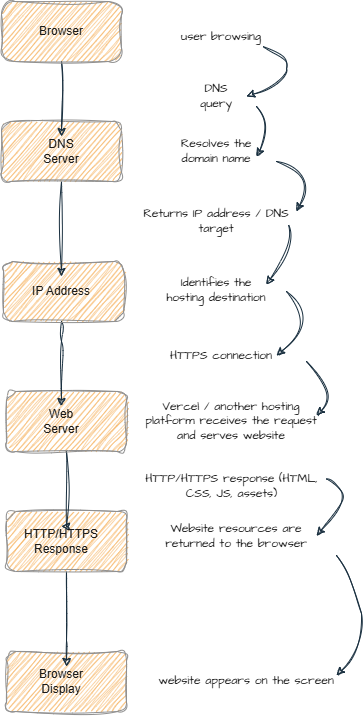

The diagram above was exported from draw.io. Its source (the exported page's mxGraphModel, read from the mxfile embedded in the PNG):
<mxGraphModel dx="1030" dy="658" grid="1" gridSize="10" guides="1" tooltips="1" connect="1" arrows="1" fold="1" page="1" pageScale="1" pageWidth="850" pageHeight="1100" math="0" shadow="0">
  <root>
    <mxCell id="0" />
    <mxCell id="1" parent="0" />
    <mxCell id="vvrTgWPq7AAPozYiWcEW-28" parent="1" style="rounded=1;whiteSpace=wrap;html=1;roundedPerimeter=1;strokeColor=#909090;fontColor=#1A1A1A;fillColor=#F5AB50;sketch=1;curveFitting=1;jiggle=2;labelBackgroundColor=none;" value="" vertex="1">
      <mxGeometry height="60" width="120" x="370" y="700" as="geometry" />
    </mxCell>
    <mxCell id="vvrTgWPq7AAPozYiWcEW-34" edge="1" parent="1" source="vvrTgWPq7AAPozYiWcEW-27" style="edgeStyle=orthogonalEdgeStyle;rounded=0;orthogonalLoop=1;jettySize=auto;html=1;strokeColor=#182E3E;defaultLabelBackgroundColor=page;sketch=1;curveFitting=1;jiggle=2;fontColor=default;" target="vvrTgWPq7AAPozYiWcEW-17" value="">
      <mxGeometry relative="1" as="geometry">
        <Array as="points">
          <mxPoint x="430" y="690" />
          <mxPoint x="430" y="690" />
        </Array>
      </mxGeometry>
    </mxCell>
    <mxCell id="vvrTgWPq7AAPozYiWcEW-27" parent="1" style="rounded=1;whiteSpace=wrap;html=1;roundedPerimeter=1;strokeColor=#909090;fontColor=#1A1A1A;fillColor=#F5AB50;sketch=1;curveFitting=1;jiggle=2;labelBackgroundColor=none;" value="" vertex="1">
      <mxGeometry height="60" width="120" x="370" y="560" as="geometry" />
    </mxCell>
    <mxCell id="vvrTgWPq7AAPozYiWcEW-33" edge="1" parent="1" style="edgeStyle=orthogonalEdgeStyle;rounded=0;orthogonalLoop=1;jettySize=auto;html=1;strokeColor=#182E3E;defaultLabelBackgroundColor=page;sketch=1;curveFitting=1;jiggle=2;fontColor=default;" value="">
      <mxGeometry relative="1" as="geometry">
        <Array as="points">
          <mxPoint x="430" y="575" />
        </Array>
        <mxPoint x="430" y="499.9999999999999" as="sourcePoint" />
        <mxPoint x="425" y="575" as="targetPoint" />
      </mxGeometry>
    </mxCell>
    <mxCell id="vvrTgWPq7AAPozYiWcEW-26" parent="1" style="rounded=1;whiteSpace=wrap;html=1;roundedPerimeter=1;strokeColor=#909090;fontColor=#1A1A1A;fillColor=#F5AB50;sketch=1;curveFitting=1;jiggle=2;labelBackgroundColor=none;" value="" vertex="1">
      <mxGeometry height="60" width="120" x="370" y="440" as="geometry" />
    </mxCell>
    <mxCell id="vvrTgWPq7AAPozYiWcEW-32" edge="1" parent="1" source="vvrTgWPq7AAPozYiWcEW-25" style="edgeStyle=orthogonalEdgeStyle;rounded=0;orthogonalLoop=1;jettySize=auto;html=1;strokeColor=#182E3E;defaultLabelBackgroundColor=page;sketch=1;curveFitting=1;jiggle=2;fontColor=default;" target="vvrTgWPq7AAPozYiWcEW-13" value="">
      <mxGeometry relative="1" x="0.0115" as="geometry">
        <Array as="points">
          <mxPoint x="425" y="390" />
          <mxPoint x="425" y="390" />
        </Array>
      </mxGeometry>
    </mxCell>
    <mxCell id="vvrTgWPq7AAPozYiWcEW-25" parent="1" style="rounded=1;whiteSpace=wrap;html=1;roundedPerimeter=1;strokeColor=#909090;fontColor=#1A1A1A;fillColor=#F5AB50;sketch=1;curveFitting=1;jiggle=2;labelBackgroundColor=none;" value="" vertex="1">
      <mxGeometry height="60" width="120" x="367" y="310" as="geometry" />
    </mxCell>
    <mxCell id="vvrTgWPq7AAPozYiWcEW-30" edge="1" parent="1" source="vvrTgWPq7AAPozYiWcEW-24" style="edgeStyle=orthogonalEdgeStyle;rounded=0;orthogonalLoop=1;jettySize=auto;html=1;strokeColor=#182E3E;defaultLabelBackgroundColor=page;sketch=1;curveFitting=1;jiggle=2;fontColor=default;" target="vvrTgWPq7AAPozYiWcEW-12" value="">
      <mxGeometry relative="1" as="geometry" />
    </mxCell>
    <mxCell id="vvrTgWPq7AAPozYiWcEW-24" parent="1" style="rounded=1;whiteSpace=wrap;html=1;roundedPerimeter=1;strokeColor=#909090;fontColor=#1A1A1A;fillColor=#F5AB50;sketch=1;curveFitting=1;jiggle=2;labelBackgroundColor=none;" value="" vertex="1">
      <mxGeometry height="60" width="120" x="365" y="170" as="geometry" />
    </mxCell>
    <mxCell id="vvrTgWPq7AAPozYiWcEW-29" edge="1" parent="1" source="vvrTgWPq7AAPozYiWcEW-23" style="edgeStyle=orthogonalEdgeStyle;rounded=0;orthogonalLoop=1;jettySize=auto;html=1;strokeColor=#182E3E;defaultLabelBackgroundColor=page;sketch=1;curveFitting=1;jiggle=2;fontColor=default;" target="vvrTgWPq7AAPozYiWcEW-11" value="">
      <mxGeometry relative="1" as="geometry" />
    </mxCell>
    <mxCell id="vvrTgWPq7AAPozYiWcEW-23" parent="1" style="rounded=1;whiteSpace=wrap;html=1;roundedPerimeter=1;strokeColor=#909090;fontColor=#1A1A1A;fillColor=#F5AB50;arcSize=22;sketch=1;curveFitting=1;jiggle=2;labelBackgroundColor=none;" value="" vertex="1">
      <mxGeometry height="60" width="120" x="365" y="50" as="geometry" />
    </mxCell>
    <mxCell id="vvrTgWPq7AAPozYiWcEW-10" parent="1" style="text;html=1;whiteSpace=wrap;strokeColor=none;fillColor=none;align=center;verticalAlign=middle;rounded=1;labelBackgroundColor=none;roundedPerimeter=1;fontColor=#1A1A1A;sketch=1;curveFitting=1;jiggle=2;" value="Browser" vertex="1">
      <mxGeometry height="30" width="60" x="395" y="65" as="geometry" />
    </mxCell>
    <mxCell id="vvrTgWPq7AAPozYiWcEW-11" parent="1" style="text;html=1;whiteSpace=wrap;strokeColor=none;fillColor=none;align=center;verticalAlign=middle;rounded=1;labelBackgroundColor=none;roundedPerimeter=1;fontColor=#1A1A1A;sketch=1;curveFitting=1;jiggle=2;" value="DNS Server" vertex="1">
      <mxGeometry height="30" width="60" x="395" y="185" as="geometry" />
    </mxCell>
    <mxCell id="vvrTgWPq7AAPozYiWcEW-12" parent="1" style="text;html=1;whiteSpace=wrap;strokeColor=none;fillColor=none;align=center;verticalAlign=middle;rounded=1;labelBackgroundColor=none;roundedPerimeter=1;fontColor=#1A1A1A;sketch=1;curveFitting=1;jiggle=2;" value="IP Address" vertex="1">
      <mxGeometry height="30" width="60" x="395" y="325" as="geometry" />
    </mxCell>
    <mxCell id="vvrTgWPq7AAPozYiWcEW-13" parent="1" style="text;html=1;whiteSpace=wrap;strokeColor=none;fillColor=none;align=center;verticalAlign=middle;rounded=1;labelBackgroundColor=none;roundedPerimeter=1;fontColor=#1A1A1A;sketch=1;curveFitting=1;jiggle=2;" value="Web Server" vertex="1">
      <mxGeometry height="30" width="60" x="395" y="455" as="geometry" />
    </mxCell>
    <mxCell id="vvrTgWPq7AAPozYiWcEW-14" parent="1" style="text;html=1;whiteSpace=wrap;strokeColor=none;fillColor=none;align=center;verticalAlign=middle;rounded=1;labelBackgroundColor=none;roundedPerimeter=1;fontColor=#1A1A1A;sketch=1;curveFitting=1;jiggle=2;" value="HTTP/HTTPS Response" vertex="1">
      <mxGeometry height="30" width="60" x="395" y="575" as="geometry" />
    </mxCell>
    <mxCell id="vvrTgWPq7AAPozYiWcEW-17" parent="1" style="text;html=1;whiteSpace=wrap;strokeColor=none;fillColor=none;align=center;verticalAlign=middle;rounded=1;labelBackgroundColor=none;roundedPerimeter=1;fontColor=#1A1A1A;sketch=1;curveFitting=1;jiggle=2;" value="Browser Display" vertex="1">
      <mxGeometry height="30" width="60" x="395" y="715" as="geometry" />
    </mxCell>
    <UserObject label="&lt;div&gt;&lt;p&gt;&lt;span&gt;user browsing&lt;/span&gt;&lt;/p&gt;&lt;/div&gt;&lt;div&gt;&lt;p&gt;&lt;/p&gt;&lt;/div&gt;" id="vvrTgWPq7AAPozYiWcEW-36">
      <mxCell parent="1" style="text;whiteSpace=wrap;html=1;fontFamily=Architects Daughter;fontSource=https%3A%2F%2Ffonts.googleapis.com%2Fcss%3Ffamily%3DArchitects%2BDaughter;fontColor=#1A1A1A;align=center;" vertex="1">
        <mxGeometry height="35" width="150" x="510" y="60" as="geometry" />
      </mxCell>
    </UserObject>
    <mxCell id="vvrTgWPq7AAPozYiWcEW-37" parent="1" style="text;html=1;whiteSpace=wrap;strokeColor=none;fillColor=none;align=center;verticalAlign=middle;rounded=0;fontFamily=Architects Daughter;fontSource=https%3A%2F%2Ffonts.googleapis.com%2Fcss%3Ffamily%3DArchitects%2BDaughter;fontColor=#1A1A1A;" value="DNS query" vertex="1">
      <mxGeometry height="30" width="60" x="550" y="130" as="geometry" />
    </mxCell>
    <mxCell id="vvrTgWPq7AAPozYiWcEW-38" parent="1" style="text;html=1;whiteSpace=wrap;strokeColor=none;fillColor=none;align=center;verticalAlign=middle;rounded=0;fontFamily=Architects Daughter;fontSource=https%3A%2F%2Ffonts.googleapis.com%2Fcss%3Ffamily%3DArchitects%2BDaughter;fontColor=#1A1A1A;" value="Resolves the domain name" vertex="1">
      <mxGeometry height="30" width="100" x="530" y="185" as="geometry" />
    </mxCell>
    <mxCell id="vvrTgWPq7AAPozYiWcEW-39" parent="1" style="text;html=1;whiteSpace=wrap;strokeColor=none;fillColor=none;align=center;verticalAlign=middle;rounded=0;fontFamily=Architects Daughter;fontSource=https%3A%2F%2Ffonts.googleapis.com%2Fcss%3Ffamily%3DArchitects%2BDaughter;fontColor=#1A1A1A;" value="Returns IP address / DNS target" vertex="1">
      <mxGeometry height="19" width="160" x="500" y="260" as="geometry" />
    </mxCell>
    <mxCell id="vvrTgWPq7AAPozYiWcEW-40" parent="1" style="text;html=1;whiteSpace=wrap;strokeColor=none;fillColor=none;align=center;verticalAlign=middle;rounded=0;fontFamily=Architects Daughter;fontSource=https%3A%2F%2Ffonts.googleapis.com%2Fcss%3Ffamily%3DArchitects%2BDaughter;fontColor=#1A1A1A;" value="Identifies the hosting destination" vertex="1">
      <mxGeometry height="30" width="110" x="525" y="324" as="geometry" />
    </mxCell>
    <mxCell id="vvrTgWPq7AAPozYiWcEW-41" parent="1" style="text;html=1;whiteSpace=wrap;strokeColor=none;fillColor=none;align=center;verticalAlign=middle;rounded=0;fontFamily=Architects Daughter;fontSource=https%3A%2F%2Ffonts.googleapis.com%2Fcss%3Ffamily%3DArchitects%2BDaughter;fontColor=#1A1A1A;" value="HTTPS connection" vertex="1">
      <mxGeometry height="30" width="110" x="530" y="390" as="geometry" />
    </mxCell>
    <mxCell id="vvrTgWPq7AAPozYiWcEW-42" parent="1" style="text;html=1;whiteSpace=wrap;strokeColor=none;fillColor=none;align=center;verticalAlign=middle;rounded=0;fontFamily=Architects Daughter;fontSource=https%3A%2F%2Ffonts.googleapis.com%2Fcss%3Ffamily%3DArchitects%2BDaughter;fontColor=#1A1A1A;" value="&lt;div&gt;&lt;p&gt;Vercel / another hosting platform receives the request and serves website&lt;/p&gt;&lt;/div&gt;&lt;div&gt;&lt;p&gt;&lt;/p&gt;&lt;/div&gt;" vertex="1">
      <mxGeometry height="30" width="190" x="500" y="455" as="geometry" />
    </mxCell>
    <mxCell id="vvrTgWPq7AAPozYiWcEW-43" parent="1" style="text;html=1;whiteSpace=wrap;strokeColor=none;fillColor=none;align=center;verticalAlign=middle;rounded=0;fontFamily=Architects Daughter;fontSource=https%3A%2F%2Ffonts.googleapis.com%2Fcss%3Ffamily%3DArchitects%2BDaughter;fontColor=#1A1A1A;" value="&lt;div&gt;&lt;p&gt;HTTP/HTTPS response (HTML, CSS, JS, assets)&lt;/p&gt;&lt;/div&gt;&lt;div&gt;&lt;p&gt;&lt;/p&gt;&lt;/div&gt;" vertex="1">
      <mxGeometry height="30" width="189" x="500.5" y="520" as="geometry" />
    </mxCell>
    <mxCell id="vvrTgWPq7AAPozYiWcEW-44" parent="1" style="text;html=1;whiteSpace=wrap;strokeColor=none;fillColor=none;align=center;verticalAlign=middle;rounded=0;fontFamily=Architects Daughter;fontSource=https%3A%2F%2Ffonts.googleapis.com%2Fcss%3Ffamily%3DArchitects%2BDaughter;fontColor=#1A1A1A;" value="Website resources are returned to the browser" vertex="1">
      <mxGeometry height="30" width="160" x="520" y="570" as="geometry" />
    </mxCell>
    <mxCell id="vvrTgWPq7AAPozYiWcEW-45" parent="1" style="text;html=1;whiteSpace=wrap;strokeColor=none;fillColor=none;align=center;verticalAlign=middle;rounded=0;fontFamily=Architects Daughter;fontSource=https%3A%2F%2Ffonts.googleapis.com%2Fcss%3Ffamily%3DArchitects%2BDaughter;fontColor=#1A1A1A;" value="website appears on the screen" vertex="1">
      <mxGeometry height="30" width="200" x="510" y="715" as="geometry" />
    </mxCell>
    <mxCell id="vvrTgWPq7AAPozYiWcEW-49" edge="1" parent="1" source="vvrTgWPq7AAPozYiWcEW-36" style="curved=1;curveGeometry=1;endArrow=classic;html=1;rounded=0;sketch=1;hachureGap=4;jiggle=2;curveFitting=1;strokeColor=#182E3E;fontFamily=Architects Daughter;fontSource=https%3A%2F%2Ffonts.googleapis.com%2Fcss%3Ffamily%3DArchitects%2BDaughter;fontColor=#1A1A1A;defaultLabelBackgroundColor=page;entryX=1;entryY=0.5;entryDx=0;entryDy=0;" target="vvrTgWPq7AAPozYiWcEW-37" value="">
      <mxGeometry height="50" relative="1" width="50" x="-0.4527" as="geometry">
        <Array as="points">
          <mxPoint x="650" y="105" />
          <mxPoint x="650" y="130" />
        </Array>
        <mxPoint x="710" y="80" as="sourcePoint" />
        <mxPoint x="680" y="45" as="targetPoint" />
      </mxGeometry>
    </mxCell>
    <mxCell id="vvrTgWPq7AAPozYiWcEW-50" edge="1" parent="1" style="curved=1;curveGeometry=1;endArrow=classic;html=1;rounded=0;sketch=1;hachureGap=4;jiggle=2;curveFitting=1;strokeColor=#182E3E;fontFamily=Architects Daughter;fontSource=https%3A%2F%2Ffonts.googleapis.com%2Fcss%3Ffamily%3DArchitects%2BDaughter;fontColor=#1A1A1A;defaultLabelBackgroundColor=page;entryX=1;entryY=0.5;entryDx=0;entryDy=0;" value="">
      <mxGeometry height="50" relative="1" width="50" x="-0.1579" as="geometry">
        <Array as="points">
          <mxPoint x="640" y="170" />
        </Array>
        <mxPoint x="620" y="155" as="sourcePoint" />
        <mxPoint x="620" y="205" as="targetPoint" />
      </mxGeometry>
    </mxCell>
    <mxCell id="vvrTgWPq7AAPozYiWcEW-51" edge="1" parent="1" style="curved=1;curveGeometry=1;endArrow=classic;html=1;rounded=0;sketch=1;hachureGap=4;jiggle=2;curveFitting=1;strokeColor=#182E3E;fontFamily=Architects Daughter;fontSource=https%3A%2F%2Ffonts.googleapis.com%2Fcss%3Ffamily%3DArchitects%2BDaughter;fontColor=#1A1A1A;defaultLabelBackgroundColor=page;entryX=1;entryY=0.5;entryDx=0;entryDy=0;" value="">
      <mxGeometry height="50" relative="1" width="50" x="-0.0467" as="geometry">
        <Array as="points">
          <mxPoint x="680" y="370" />
        </Array>
        <mxPoint x="650" y="340" as="sourcePoint" />
        <mxPoint x="640" y="404" as="targetPoint" />
      </mxGeometry>
    </mxCell>
    <mxCell id="vvrTgWPq7AAPozYiWcEW-52" edge="1" parent="1" source="vvrTgWPq7AAPozYiWcEW-39" style="curved=1;curveGeometry=1;endArrow=classic;html=1;rounded=0;sketch=1;hachureGap=4;jiggle=2;curveFitting=1;strokeColor=#182E3E;fontFamily=Architects Daughter;fontSource=https%3A%2F%2Ffonts.googleapis.com%2Fcss%3Ffamily%3DArchitects%2BDaughter;fontColor=#1A1A1A;defaultLabelBackgroundColor=page;entryX=1;entryY=0.5;entryDx=0;entryDy=0;exitX=0.95;exitY=0.693;exitDx=0;exitDy=0;exitPerimeter=0;" value="">
      <mxGeometry height="50" relative="1" width="50" x="-0.3752" as="geometry">
        <Array as="points">
          <mxPoint x="660" y="290" />
        </Array>
        <mxPoint x="680" y="279" as="sourcePoint" />
        <mxPoint x="630" y="333" as="targetPoint" />
      </mxGeometry>
    </mxCell>
    <mxCell id="vvrTgWPq7AAPozYiWcEW-53" edge="1" parent="1" style="curved=1;curveGeometry=1;endArrow=classic;html=1;rounded=0;sketch=1;hachureGap=4;jiggle=2;curveFitting=1;strokeColor=#182E3E;fontFamily=Architects Daughter;fontSource=https%3A%2F%2Ffonts.googleapis.com%2Fcss%3Ffamily%3DArchitects%2BDaughter;fontColor=#1A1A1A;defaultLabelBackgroundColor=page;entryX=1;entryY=0.5;entryDx=0;entryDy=0;" value="">
      <mxGeometry height="50" relative="1" width="50" x="0.1248" as="geometry">
        <Array as="points">
          <mxPoint x="680" y="220" />
        </Array>
        <mxPoint x="640" y="210" as="sourcePoint" />
        <mxPoint x="660" y="260" as="targetPoint" />
      </mxGeometry>
    </mxCell>
    <mxCell id="vvrTgWPq7AAPozYiWcEW-54" edge="1" parent="1" source="vvrTgWPq7AAPozYiWcEW-43" style="curved=1;curveGeometry=1;endArrow=classic;html=1;rounded=0;sketch=1;hachureGap=4;jiggle=2;curveFitting=1;strokeColor=#182E3E;fontFamily=Architects Daughter;fontSource=https%3A%2F%2Ffonts.googleapis.com%2Fcss%3Ffamily%3DArchitects%2BDaughter;fontColor=#1A1A1A;defaultLabelBackgroundColor=page;entryX=1;entryY=0.5;entryDx=0;entryDy=0;exitX=1;exitY=0.25;exitDx=0;exitDy=0;" value="">
      <mxGeometry height="50" relative="1" width="50" x="-0.191" as="geometry">
        <Array as="points">
          <mxPoint x="700" y="530" />
          <mxPoint x="710" y="550" />
        </Array>
        <mxPoint x="730" y="530" as="sourcePoint" />
        <mxPoint x="680" y="584" as="targetPoint" />
      </mxGeometry>
    </mxCell>
    <mxCell id="vvrTgWPq7AAPozYiWcEW-55" edge="1" parent="1" style="curved=1;curveGeometry=1;endArrow=classic;html=1;rounded=0;sketch=1;hachureGap=4;jiggle=2;curveFitting=1;strokeColor=#182E3E;fontFamily=Architects Daughter;fontSource=https%3A%2F%2Ffonts.googleapis.com%2Fcss%3Ffamily%3DArchitects%2BDaughter;fontColor=#1A1A1A;defaultLabelBackgroundColor=page;entryX=1;entryY=0.5;entryDx=0;entryDy=0;" value="">
      <mxGeometry height="50" relative="1" width="50" x="0.0053" as="geometry">
        <Array as="points">
          <mxPoint x="720" y="630" />
          <mxPoint x="730" y="694" />
        </Array>
        <mxPoint x="700" y="604" as="sourcePoint" />
        <mxPoint x="700" y="724" as="targetPoint" />
      </mxGeometry>
    </mxCell>
    <mxCell id="vvrTgWPq7AAPozYiWcEW-56" edge="1" parent="1" style="curved=1;curveGeometry=1;endArrow=classic;html=1;rounded=0;sketch=1;hachureGap=4;jiggle=2;curveFitting=1;strokeColor=#182E3E;fontFamily=Architects Daughter;fontSource=https%3A%2F%2Ffonts.googleapis.com%2Fcss%3Ffamily%3DArchitects%2BDaughter;fontColor=#1A1A1A;defaultLabelBackgroundColor=page;entryX=1;entryY=0.5;entryDx=0;entryDy=0;" value="">
      <mxGeometry height="50" relative="1" width="50" x="0.1347" as="geometry">
        <Array as="points">
          <mxPoint x="700" y="444" />
        </Array>
        <mxPoint x="670" y="410" as="sourcePoint" />
        <mxPoint x="680" y="464" as="targetPoint" />
      </mxGeometry>
    </mxCell>
  </root>
</mxGraphModel>